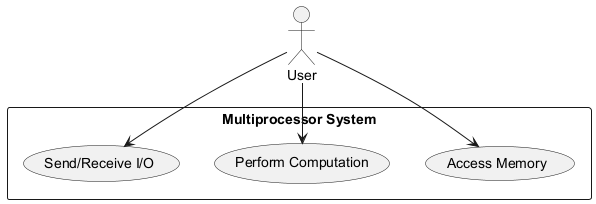

The diagram above was rendered by PlantUML. Its source (embedded in the PNG):
@startuml
actor "User" as user

rectangle "Multiprocessor System" {
  usecase "Access Memory"
  usecase "Perform Computation"
  usecase "Send/Receive I/O"
}

user --> "Access Memory"
user --> "Perform Computation"
user --> "Send/Receive I/O"

@enduml